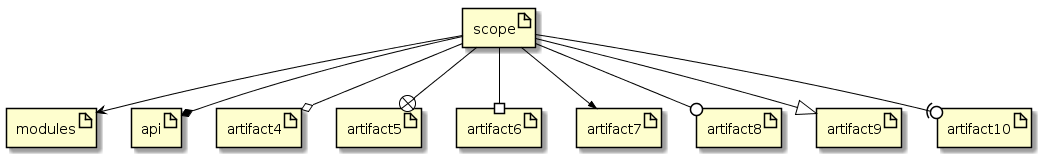

The diagram above was rendered by PlantUML. Its source (embedded in the PNG):
@startuml
skinparam class {
	BackgroundColor AliceBlue|LightBlue
	ArrowColor Black
	BorderColor DarkBlue
}
artifact scope
artifact modules
artifact api
artifact artifact4
artifact artifact5
artifact artifact6
artifact artifact7
artifact artifact8
artifact artifact9
artifact artifact10
scope --> modules
scope --* api
scope --o artifact4
scope --+ artifact5
scope --# artifact6
scope -->> artifact7
scope --0 artifact8
scope --^ artifact9
scope --(0 artifact10
@enduml